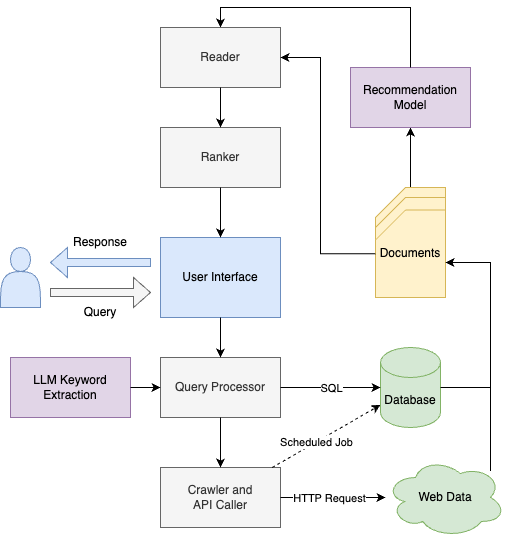

The diagram above was exported from draw.io. Its source (the exported page's mxGraphModel, read from the mxfile embedded in the PNG):
<mxGraphModel dx="1026" dy="591" grid="1" gridSize="10" guides="1" tooltips="1" connect="1" arrows="1" fold="1" page="1" pageScale="1" pageWidth="850" pageHeight="1100" math="0" shadow="0">
  <root>
    <mxCell id="0" />
    <mxCell id="1" parent="0" />
    <mxCell id="gL8ckDD1Mdi8m7GJ40WK-34" value="" style="endArrow=classic;html=1;rounded=0;edgeStyle=orthogonalEdgeStyle;" parent="1" source="gL8ckDD1Mdi8m7GJ40WK-14" target="gL8ckDD1Mdi8m7GJ40WK-33" edge="1">
      <mxGeometry width="50" height="50" relative="1" as="geometry">
        <mxPoint x="-50" y="-50.710678118654755" as="sourcePoint" />
        <mxPoint x="530" y="169.28932188134524" as="targetPoint" />
        <Array as="points">
          <mxPoint x="530" y="220" />
          <mxPoint x="530" y="220" />
        </Array>
      </mxGeometry>
    </mxCell>
    <mxCell id="gL8ckDD1Mdi8m7GJ40WK-15" value="" style="group;fillColor=#fff2cc;strokeColor=#d6b656;" parent="1" vertex="1" connectable="0">
      <mxGeometry x="505" y="270" width="60" height="70" as="geometry" />
    </mxCell>
    <mxCell id="gL8ckDD1Mdi8m7GJ40WK-32" value="" style="shape=card;whiteSpace=wrap;html=1;fillColor=#fff2cc;strokeColor=#d6b656;" parent="gL8ckDD1Mdi8m7GJ40WK-15" vertex="1">
      <mxGeometry x="-10" y="-40" width="70" height="110" as="geometry" />
    </mxCell>
    <mxCell id="gL8ckDD1Mdi8m7GJ40WK-27" value="" style="shape=card;whiteSpace=wrap;html=1;fillColor=#fff2cc;strokeColor=#d6b656;" parent="gL8ckDD1Mdi8m7GJ40WK-15" vertex="1">
      <mxGeometry x="-10" y="-30" width="70" height="100" as="geometry" />
    </mxCell>
    <mxCell id="gL8ckDD1Mdi8m7GJ40WK-13" value="" style="shape=card;whiteSpace=wrap;html=1;fillColor=#fff2cc;strokeColor=#d6b656;" parent="gL8ckDD1Mdi8m7GJ40WK-15" vertex="1">
      <mxGeometry width="49.99999999999999" height="61.25" as="geometry" />
    </mxCell>
    <mxCell id="gL8ckDD1Mdi8m7GJ40WK-14" value="Documents" style="shape=card;whiteSpace=wrap;html=1;fillColor=#fff2cc;strokeColor=#d6b656;" parent="gL8ckDD1Mdi8m7GJ40WK-15" vertex="1">
      <mxGeometry x="-10" y="-17.5" width="70" height="87.5" as="geometry" />
    </mxCell>
    <mxCell id="gL8ckDD1Mdi8m7GJ40WK-1" value="" style="shape=actor;whiteSpace=wrap;html=1;fillColor=#dae8fc;strokeColor=#6c8ebf;" parent="1" vertex="1">
      <mxGeometry x="120" y="290" width="40" height="60" as="geometry" />
    </mxCell>
    <mxCell id="gL8ckDD1Mdi8m7GJ40WK-2" value="User Interface" style="rounded=0;whiteSpace=wrap;html=1;fillColor=#dae8fc;strokeColor=#6c8ebf;" parent="1" vertex="1">
      <mxGeometry x="280" y="280" width="120" height="80" as="geometry" />
    </mxCell>
    <mxCell id="gL8ckDD1Mdi8m7GJ40WK-4" value="" style="html=1;shadow=0;dashed=0;align=center;verticalAlign=middle;shape=mxgraph.arrows2.arrow;dy=0.73;dx=17;notch=0;fillColor=#f5f5f5;fontColor=#333333;strokeColor=#666666;" parent="1" vertex="1">
      <mxGeometry x="170" y="320" width="100" height="30" as="geometry" />
    </mxCell>
    <mxCell id="gL8ckDD1Mdi8m7GJ40WK-5" value="" style="html=1;shadow=0;dashed=0;align=center;verticalAlign=middle;shape=mxgraph.arrows2.arrow;dy=0.73;dx=17;notch=0;rotation=-180;fillColor=#dae8fc;strokeColor=#6c8ebf;" parent="1" vertex="1">
      <mxGeometry x="170" y="290" width="100" height="30" as="geometry" />
    </mxCell>
    <mxCell id="gL8ckDD1Mdi8m7GJ40WK-6" value="Query" style="text;html=1;align=center;verticalAlign=middle;whiteSpace=wrap;rounded=0;" parent="1" vertex="1">
      <mxGeometry x="190" y="340" width="60" height="30" as="geometry" />
    </mxCell>
    <mxCell id="gL8ckDD1Mdi8m7GJ40WK-7" value="Response" style="text;html=1;align=center;verticalAlign=middle;whiteSpace=wrap;rounded=0;" parent="1" vertex="1">
      <mxGeometry x="190" y="270" width="60" height="30" as="geometry" />
    </mxCell>
    <mxCell id="gL8ckDD1Mdi8m7GJ40WK-8" value="Database" style="shape=cylinder3;whiteSpace=wrap;html=1;boundedLbl=1;backgroundOutline=1;size=15;fillColor=#d5e8d4;strokeColor=#82b366;" parent="1" vertex="1">
      <mxGeometry x="500" y="390" width="60" height="80" as="geometry" />
    </mxCell>
    <mxCell id="gL8ckDD1Mdi8m7GJ40WK-9" value="Query Processor" style="rounded=0;whiteSpace=wrap;html=1;fillColor=#f5f5f5;fontColor=#333333;strokeColor=#666666;" parent="1" vertex="1">
      <mxGeometry x="280" y="400" width="120" height="60" as="geometry" />
    </mxCell>
    <mxCell id="gL8ckDD1Mdi8m7GJ40WK-11" value="" style="endArrow=classic;html=1;rounded=0;" parent="1" source="gL8ckDD1Mdi8m7GJ40WK-2" target="gL8ckDD1Mdi8m7GJ40WK-9" edge="1">
      <mxGeometry width="50" height="50" relative="1" as="geometry">
        <mxPoint x="400" y="410" as="sourcePoint" />
        <mxPoint x="450" y="360" as="targetPoint" />
      </mxGeometry>
    </mxCell>
    <mxCell id="gL8ckDD1Mdi8m7GJ40WK-16" value="" style="endArrow=classic;html=1;rounded=0;" parent="1" source="gL8ckDD1Mdi8m7GJ40WK-9" target="gL8ckDD1Mdi8m7GJ40WK-8" edge="1">
      <mxGeometry width="50" height="50" relative="1" as="geometry">
        <mxPoint x="400" y="510" as="sourcePoint" />
        <mxPoint x="450" y="460" as="targetPoint" />
      </mxGeometry>
    </mxCell>
    <mxCell id="gL8ckDD1Mdi8m7GJ40WK-17" value="SQL" style="edgeLabel;html=1;align=center;verticalAlign=middle;resizable=0;points=[];" parent="gL8ckDD1Mdi8m7GJ40WK-16" vertex="1" connectable="0">
      <mxGeometry x="0.3176" y="-1" relative="1" as="geometry">
        <mxPoint x="-16" y="-1" as="offset" />
      </mxGeometry>
    </mxCell>
    <mxCell id="gL8ckDD1Mdi8m7GJ40WK-19" value="Crawler and &lt;br&gt;API Caller" style="rounded=0;whiteSpace=wrap;html=1;fillColor=#f5f5f5;fontColor=#333333;strokeColor=#666666;" parent="1" vertex="1">
      <mxGeometry x="280" y="510" width="120" height="60" as="geometry" />
    </mxCell>
    <mxCell id="gL8ckDD1Mdi8m7GJ40WK-20" value="Web Data" style="ellipse;shape=cloud;whiteSpace=wrap;html=1;fillColor=#d5e8d4;strokeColor=#82b366;" parent="1" vertex="1">
      <mxGeometry x="505" y="500" width="120" height="80" as="geometry" />
    </mxCell>
    <mxCell id="gL8ckDD1Mdi8m7GJ40WK-21" value="" style="endArrow=classic;html=1;rounded=0;" parent="1" source="gL8ckDD1Mdi8m7GJ40WK-19" target="gL8ckDD1Mdi8m7GJ40WK-20" edge="1">
      <mxGeometry width="50" height="50" relative="1" as="geometry">
        <mxPoint x="400" y="510" as="sourcePoint" />
        <mxPoint x="450" y="460" as="targetPoint" />
      </mxGeometry>
    </mxCell>
    <mxCell id="gL8ckDD1Mdi8m7GJ40WK-25" value="HTTP Request" style="edgeLabel;html=1;align=center;verticalAlign=middle;resizable=0;points=[];" parent="gL8ckDD1Mdi8m7GJ40WK-21" vertex="1" connectable="0">
      <mxGeometry x="-0.0933" relative="1" as="geometry">
        <mxPoint as="offset" />
      </mxGeometry>
    </mxCell>
    <mxCell id="gL8ckDD1Mdi8m7GJ40WK-22" value="" style="endArrow=classic;html=1;rounded=0;" parent="1" source="gL8ckDD1Mdi8m7GJ40WK-9" target="gL8ckDD1Mdi8m7GJ40WK-19" edge="1">
      <mxGeometry width="50" height="50" relative="1" as="geometry">
        <mxPoint x="400" y="510" as="sourcePoint" />
        <mxPoint x="450" y="460" as="targetPoint" />
      </mxGeometry>
    </mxCell>
    <mxCell id="gL8ckDD1Mdi8m7GJ40WK-23" value="" style="endArrow=classic;html=1;rounded=0;edgeStyle=orthogonalEdgeStyle;" parent="1" source="gL8ckDD1Mdi8m7GJ40WK-8" target="gL8ckDD1Mdi8m7GJ40WK-14" edge="1">
      <mxGeometry width="50" height="50" relative="1" as="geometry">
        <mxPoint x="400" y="510" as="sourcePoint" />
        <mxPoint x="450" y="460" as="targetPoint" />
        <Array as="points">
          <mxPoint x="610" y="430" />
          <mxPoint x="610" y="305" />
        </Array>
      </mxGeometry>
    </mxCell>
    <mxCell id="gL8ckDD1Mdi8m7GJ40WK-24" value="" style="endArrow=classic;html=1;rounded=0;edgeStyle=orthogonalEdgeStyle;" parent="1" source="gL8ckDD1Mdi8m7GJ40WK-20" target="gL8ckDD1Mdi8m7GJ40WK-14" edge="1">
      <mxGeometry width="50" height="50" relative="1" as="geometry">
        <mxPoint x="400" y="510" as="sourcePoint" />
        <mxPoint x="450" y="460" as="targetPoint" />
        <Array as="points">
          <mxPoint x="610" y="540" />
          <mxPoint x="610" y="305" />
        </Array>
      </mxGeometry>
    </mxCell>
    <mxCell id="gL8ckDD1Mdi8m7GJ40WK-33" value="Recommendation Model" style="rounded=0;whiteSpace=wrap;html=1;fillColor=#e1d5e7;strokeColor=#9673a6;" parent="1" vertex="1">
      <mxGeometry x="470" y="110" width="120" height="60" as="geometry" />
    </mxCell>
    <mxCell id="gL8ckDD1Mdi8m7GJ40WK-35" value="" style="endArrow=classic;html=1;rounded=0;edgeStyle=orthogonalEdgeStyle;" parent="1" source="gL8ckDD1Mdi8m7GJ40WK-33" target="gL8ckDD1Mdi8m7GJ40WK-38" edge="1">
      <mxGeometry width="50" height="50" relative="1" as="geometry">
        <mxPoint x="400" y="310" as="sourcePoint" />
        <mxPoint x="460" y="160" as="targetPoint" />
        <Array as="points">
          <mxPoint x="530" y="50" />
          <mxPoint x="340" y="50" />
        </Array>
      </mxGeometry>
    </mxCell>
    <mxCell id="gL8ckDD1Mdi8m7GJ40WK-37" value="Ranker" style="rounded=0;whiteSpace=wrap;html=1;fillColor=#f5f5f5;fontColor=#333333;strokeColor=#666666;" parent="1" vertex="1">
      <mxGeometry x="280" y="170" width="120" height="60" as="geometry" />
    </mxCell>
    <mxCell id="gL8ckDD1Mdi8m7GJ40WK-38" value="Reader" style="rounded=0;whiteSpace=wrap;html=1;fillColor=#f5f5f5;fontColor=#333333;strokeColor=#666666;" parent="1" vertex="1">
      <mxGeometry x="280" y="70" width="120" height="60" as="geometry" />
    </mxCell>
    <mxCell id="gL8ckDD1Mdi8m7GJ40WK-39" value="" style="endArrow=classic;html=1;rounded=0;edgeStyle=orthogonalEdgeStyle;" parent="1" source="gL8ckDD1Mdi8m7GJ40WK-14" target="gL8ckDD1Mdi8m7GJ40WK-38" edge="1">
      <mxGeometry width="50" height="50" relative="1" as="geometry">
        <mxPoint x="400" y="210" as="sourcePoint" />
        <mxPoint x="450" y="160" as="targetPoint" />
        <Array as="points">
          <mxPoint x="440" y="296" />
          <mxPoint x="440" y="100" />
        </Array>
      </mxGeometry>
    </mxCell>
    <mxCell id="gL8ckDD1Mdi8m7GJ40WK-40" value="" style="endArrow=classic;html=1;rounded=0;edgeStyle=orthogonalEdgeStyle;" parent="1" source="gL8ckDD1Mdi8m7GJ40WK-38" target="gL8ckDD1Mdi8m7GJ40WK-37" edge="1">
      <mxGeometry width="50" height="50" relative="1" as="geometry">
        <mxPoint x="400" y="210" as="sourcePoint" />
        <mxPoint x="450" y="160" as="targetPoint" />
        <Array as="points">
          <mxPoint x="340" y="120" />
        </Array>
      </mxGeometry>
    </mxCell>
    <mxCell id="gL8ckDD1Mdi8m7GJ40WK-41" value="" style="endArrow=classic;html=1;rounded=0;" parent="1" source="gL8ckDD1Mdi8m7GJ40WK-37" target="gL8ckDD1Mdi8m7GJ40WK-2" edge="1">
      <mxGeometry width="50" height="50" relative="1" as="geometry">
        <mxPoint x="400" y="210" as="sourcePoint" />
        <mxPoint x="450" y="160" as="targetPoint" />
      </mxGeometry>
    </mxCell>
    <mxCell id="gL8ckDD1Mdi8m7GJ40WK-42" value="LLM Keyword Extraction" style="rounded=0;whiteSpace=wrap;html=1;fillColor=#e1d5e7;strokeColor=#9673a6;" parent="1" vertex="1">
      <mxGeometry x="130" y="400" width="120" height="60" as="geometry" />
    </mxCell>
    <mxCell id="gL8ckDD1Mdi8m7GJ40WK-43" value="" style="endArrow=classic;html=1;rounded=0;" parent="1" source="gL8ckDD1Mdi8m7GJ40WK-42" target="gL8ckDD1Mdi8m7GJ40WK-9" edge="1">
      <mxGeometry width="50" height="50" relative="1" as="geometry">
        <mxPoint x="400" y="310" as="sourcePoint" />
        <mxPoint x="450" y="260" as="targetPoint" />
      </mxGeometry>
    </mxCell>
    <mxCell id="gL8ckDD1Mdi8m7GJ40WK-45" value="" style="endArrow=classic;html=1;rounded=0;dashed=1;" parent="1" source="gL8ckDD1Mdi8m7GJ40WK-19" target="gL8ckDD1Mdi8m7GJ40WK-8" edge="1">
      <mxGeometry width="50" height="50" relative="1" as="geometry">
        <mxPoint x="400" y="310" as="sourcePoint" />
        <mxPoint x="450" y="260" as="targetPoint" />
      </mxGeometry>
    </mxCell>
    <mxCell id="FnYXUeIjGsTSrp5RB55t-1" value="Scheduled Job" style="edgeLabel;html=1;align=center;verticalAlign=middle;resizable=0;points=[];" vertex="1" connectable="0" parent="gL8ckDD1Mdi8m7GJ40WK-45">
      <mxGeometry x="-0.2017" relative="1" as="geometry">
        <mxPoint as="offset" />
      </mxGeometry>
    </mxCell>
  </root>
</mxGraphModel>